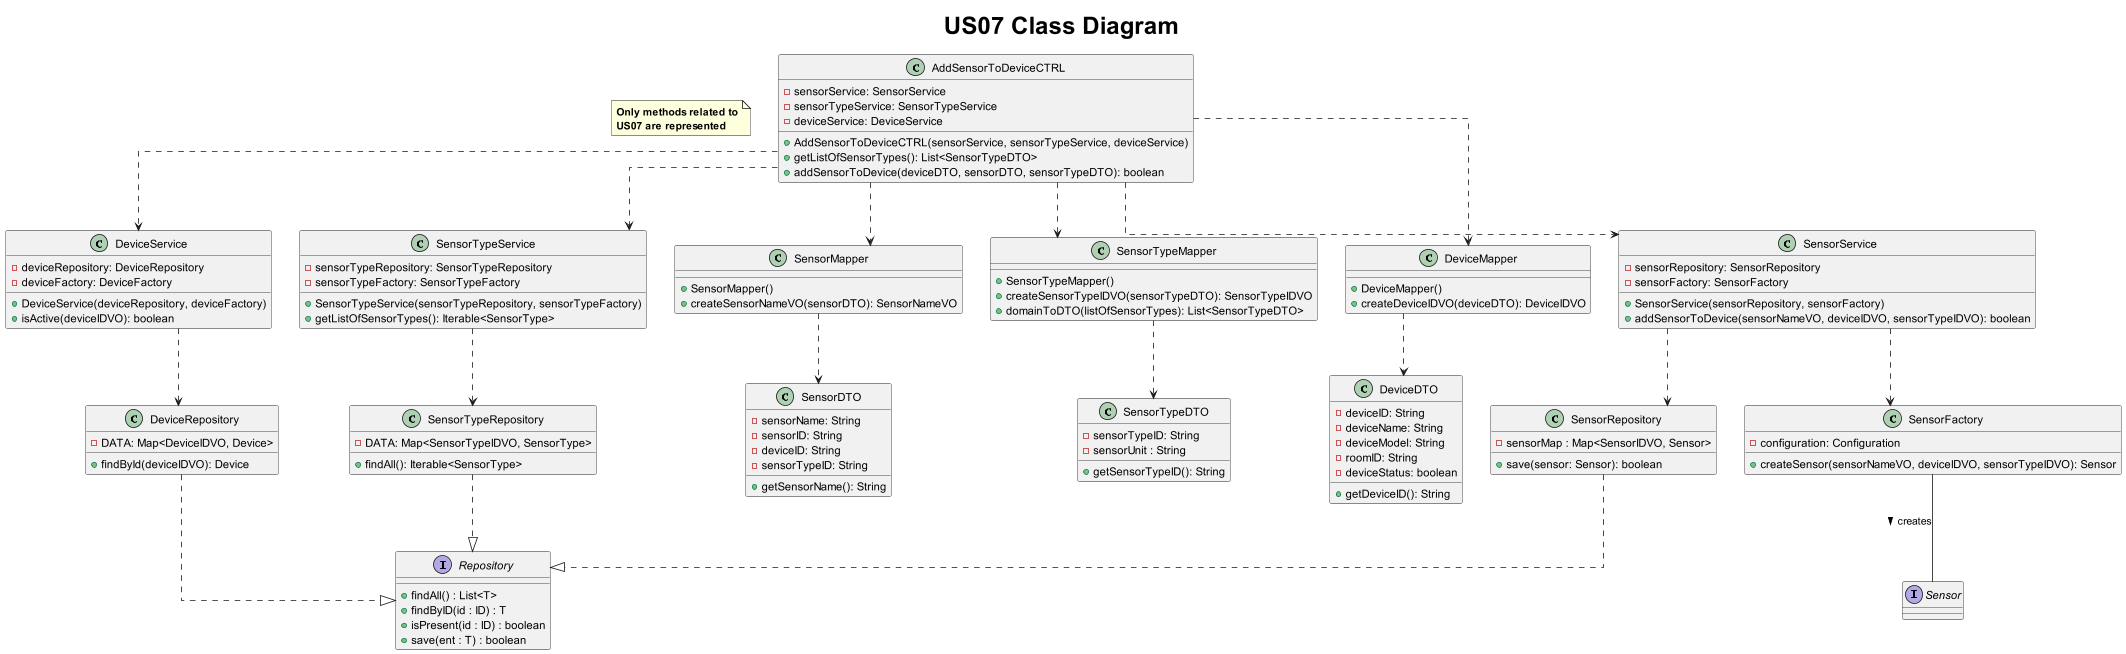

The diagram above was rendered by PlantUML. Its source (embedded in the PNG):
@startuml

title <size: 30> US07 Class Diagram
note "<b>Only methods related to\n<b>US07 are represented" as N1
skinparam linetype ortho

       AddSensorToDeviceCTRL ..> DeviceService
       AddSensorToDeviceCTRL ..> SensorTypeService
       AddSensorToDeviceCTRL ..> SensorMapper
       AddSensorToDeviceCTRL ..> SensorTypeMapper
       AddSensorToDeviceCTRL ..> DeviceMapper
       AddSensorToDeviceCTRL ..> SensorService
       SensorService ..> SensorRepository
       SensorService ..> SensorFactory
       SensorTypeService ..> SensorTypeRepository
       SensorFactory -- Sensor : creates >
       DeviceMapper ..> DeviceDTO
       SensorMapper ..> SensorDTO
       SensorTypeMapper ..> SensorTypeDTO
       DeviceService ..> DeviceRepository
       DeviceRepository ..|> Repository
       SensorRepository ..|> Repository
       SensorTypeRepository ..|> Repository


    class AddSensorToDeviceCTRL{
        -sensorService: SensorService
        -sensorTypeService: SensorTypeService
        -deviceService: DeviceService
        +AddSensorToDeviceCTRL(sensorService, sensorTypeService, deviceService)
        +getListOfSensorTypes(): List<SensorTypeDTO>
        +addSensorToDevice(deviceDTO, sensorDTO, sensorTypeDTO): boolean
    }

    class SensorTypeService{
        -sensorTypeRepository: SensorTypeRepository
        -sensorTypeFactory: SensorTypeFactory
        +SensorTypeService(sensorTypeRepository, sensorTypeFactory)
        +getListOfSensorTypes(): Iterable<SensorType>
    }

    class SensorTypeRepository{
        -DATA: Map<SensorTypeIDVO, SensorType>
        +findAll(): Iterable<SensorType>
    }

    class SensorService{
        -sensorRepository: SensorRepository
        -sensorFactory: SensorFactory
        +SensorService(sensorRepository, sensorFactory)
        +addSensorToDevice(sensorNameVO, deviceIDVO, sensorTypeIDVO): boolean
    }

    class SensorRepository{
        -sensorMap : Map<SensorIDVO, Sensor>
        +save(sensor: Sensor): boolean
    }

    class SensorFactory{
        -configuration: Configuration
        +createSensor(sensorNameVO, deviceIDVO, sensorTypeIDVO): Sensor
    }

    class SensorMapper{
        +SensorMapper()
        +createSensorNameVO(sensorDTO): SensorNameVO
    }

    class SensorTypeMapper{
        +SensorTypeMapper()
        +createSensorTypeIDVO(sensorTypeDTO): SensorTypeIDVO
        +domainToDTO(listOfSensorTypes): List<SensorTypeDTO>
    }

    class DeviceMapper{
        +DeviceMapper()
        +createDeviceIDVO(deviceDTO): DeviceIDVO
    }

    class DeviceService{
        -deviceRepository: DeviceRepository
        -deviceFactory: DeviceFactory
        +DeviceService(deviceRepository, deviceFactory)
        +isActive(deviceIDVO): boolean
    }

    class DeviceRepository{
        -DATA: Map<DeviceIDVO, Device>
        +findById(deviceIDVO): Device
    }

    class SensorDTO{
        -sensorName: String
        -sensorID: String
        -deviceID: String
        -sensorTypeID: String
        +getSensorName(): String
    }

    class SensorTypeDTO{
        -sensorTypeID: String
        -sensorUnit : String
        +getSensorTypeID(): String
    }

    class DeviceDTO{
        -deviceID: String
        -deviceName: String
        -deviceModel: String
        -roomID: String
        -deviceStatus: boolean
        +getDeviceID(): String
    }

    interface Repository{
        + findAll() : List<T>
        + findByID(id : ID) : T
        + isPresent(id : ID) : boolean
        + save(ent : T) : boolean
    }


    interface Sensor{

    }


@enduml